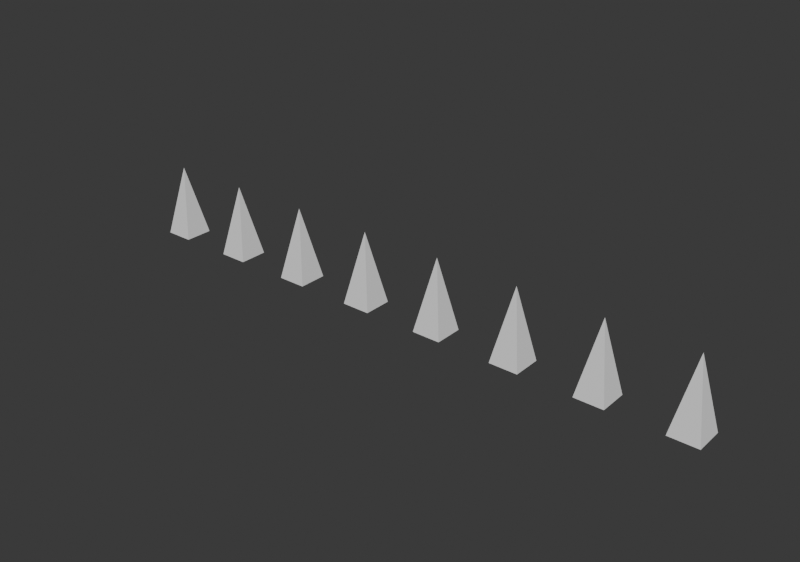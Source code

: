 # Source: Arrays-and-Lists.blend  (saved by Blender 5.2.44; exported with 4.5.12 LTS)
import bpy
from mathutils import Matrix  # noqa: F401  (used for matrix-valued properties, if any)

bpy.ops.wm.read_factory_settings(use_empty=True)
scene = bpy.context.scene
scene.name = '01 - Linear loop'

# ---- node groups
ng_makeface = bpy.data.node_groups.new('MAKEFACE', 'GeometryNodeTree')
_s = ng_makeface.interface.new_socket(name='Geometry', in_out='OUTPUT', socket_type='NodeSocketGeometry')
_s = ng_makeface.interface.new_socket(name='Geometry', in_out='INPUT', socket_type='NodeSocketGeometry')
_N = ng_makeface.nodes; _L = ng_makeface.links
n0 = _N.new('GeometryNodePointsToCurves'); n0.name = 'Points to Curves'; n0.location = (-181, 196)
n1 = _N.new('GeometryNodeFillCurve'); n1.name = 'Fill Curve'; n1.location = (14, 200)
n2 = _N.new('GeometryNodeSampleIndex'); n2.name = 'Sample Index'; n2.location = (31, 20)
n2.data_type = 'FLOAT_VECTOR'
n3 = _N.new('GeometryNodeInputIndex'); n3.name = 'Index'; n3.location = (-211, -204)
n4 = _N.new('GeometryNodeInputPosition'); n4.name = 'Position'; n4.location = (-212, -128)
n5 = _N.new('GeometryNodeSetPosition'); n5.name = 'Set Position'; n5.location = (217, 195)
n6 = _N.new('NodeGroupOutput'); n6.name = 'Group Output'; n6.location = (417, 0)
n7 = _N.new('NodeGroupInput'); n7.name = 'Group Input'; n7.location = (-412, 0)
n8 = _N.new('NodeFrame'); n8.name = 'Frame'; n8.location = (-440, 485)
n8.label = 'MAKEFACE | YOUR EXISTING TRIANGLE GROUP'
n8.width = 1080
n8.shrink = False
_L.new(n0.outputs[0], n1.inputs[0])
_L.new(n3.outputs[0], n2.inputs[2])
_L.new(n4.outputs[0], n2.inputs[1])
_L.new(n1.outputs[0], n5.inputs[0])
_L.new(n2.outputs[0], n5.inputs[2])
_L.new(n7.outputs[0], n0.inputs[0])
_L.new(n7.outputs[0], n2.inputs[0])
_L.new(n5.outputs[0], n6.inputs[0])
n6.is_active_output = True
ng_002_point_in_middle = bpy.data.node_groups.new('002-point in middle', 'GeometryNodeTree')
_s = ng_002_point_in_middle.interface.new_socket(name='Geometry', in_out='OUTPUT', socket_type='NodeSocketGeometry')
_s = ng_002_point_in_middle.interface.new_socket(name='Width', in_out='INPUT', socket_type='NodeSocketFloat')
_s.default_value = 1.1
_s.min_value = 0.01
_s.max_value = 10.0
_s.description = 'Pyramid base size along X.'
_s = ng_002_point_in_middle.interface.new_socket(name='Depth', in_out='INPUT', socket_type='NodeSocketFloat')
_s.default_value = 1.2
_s.min_value = 0.01
_s.max_value = 10.0
_s.description = 'Pyramid base size along Y.'
_s = ng_002_point_in_middle.interface.new_socket(name='Height', in_out='INPUT', socket_type='NodeSocketFloat')
_s.default_value = 1.2
_s.min_value = 0.01
_s.max_value = 10.0
_s.description = 'Pyramid apex height above the base.'
ng_002_point_in_middle.is_modifier = True
_N = ng_002_point_in_middle.nodes; _L = ng_002_point_in_middle.links
n0 = _N.new('NodeGroupInput'); n0.name = 'Group Input'; n0.location = (30, -50)
n0.width = 230
n1 = _N.new('NodeGroupOutput'); n1.name = 'Group Output'; n1.location = (1287, -133)
n2 = _N.new('ShaderNodeCombineXYZ'); n2.name = 'Combine XYZ'; n2.location = (30, -44)
n3 = _N.new('ShaderNodeCombineXYZ'); n3.name = 'Combine XYZ.001'; n3.location = (30, -47)
n4 = _N.new('GeometryNodePoints'); n4.name = 'Points'; n4.location = (240, -36)
n5 = _N.new('GeometryNodePoints'); n5.name = 'Points.001'; n5.location = (258, -36)
n6 = _N.new('GeometryNodeJoinGeometry'); n6.name = 'Join Geometry'; n6.location = (430, 89)
n7 = _N.new('ShaderNodeCombineXYZ'); n7.name = 'Combine XYZ.002'; n7.location = (30, -49)
n8 = _N.new('GeometryNodePoints'); n8.name = 'Points.003'; n8.location = (225, -36)
n9 = _N.new('ShaderNodeCombineXYZ'); n9.name = 'Combine XYZ.003'; n9.location = (30, -65)
n10 = _N.new('GeometryNodePoints'); n10.name = 'Points.004'; n10.location = (232, -36)
n11 = _N.new('ShaderNodeCombineXYZ'); n11.name = 'Combine XYZ.004'; n11.location = (30, -92)
n12 = _N.new('GeometryNodePoints'); n12.name = 'Points.002'; n12.location = (245, -36)
n13 = _N.new('ShaderNodeMath'); n13.name = 'Math'; n13.location = (-620, -130)
n13.operation = 'DIVIDE'
n13.inputs[1].default_value = 2.0
n14 = _N.new('ShaderNodeMath'); n14.name = 'Math.001'; n14.location = (-420, -130)
n14.hide = True
n14.operation = 'DIVIDE'
n14.inputs[1].default_value = 2.0
n15 = _N.new('NodeFrame'); n15.name = 'Frame'; n15.location = (-157, 320)
n15.label = 'point 1'
n15.width = 410
n16 = _N.new('NodeFrame'); n16.name = 'Frame.001'; n16.location = (-165, 134)
n16.label = 'point 2'
n16.width = 428
n17 = _N.new('NodeFrame'); n17.name = 'Frame.002'; n17.location = (-130, -105)
n17.label = 'APEX | (X/2, Y/2, Z)'
n17.width = 415
n18 = _N.new('NodeFrame'); n18.name = 'Frame.003'; n18.location = (-110, -376)
n18.label = 'point 3'
n18.width = 395
n19 = _N.new('NodeFrame'); n19.name = 'Frame.004'; n19.location = (-127, -599)
n19.label = 'point 4'
n19.width = 402
n20 = _N.new('GeometryNodeJoinGeometry'); n20.name = 'Join Geometry.001'; n20.location = (444, -151)
n21 = _N.new('GeometryNodeJoinGeometry'); n21.name = 'Join Geometry.002'; n21.location = (438, -323)
n22 = _N.new('GeometryNodeJoinGeometry'); n22.name = 'Join Geometry.003'; n22.location = (438, -434)
n23 = _N.new('GeometryNodeGroup'); n23.name = 'Group'; n23.location = (645, 70)
n23.node_tree = ng_makeface
n24 = _N.new('GeometryNodeGroup'); n24.name = 'Group.001'; n24.location = (645, -63)
n24.node_tree = ng_makeface
n25 = _N.new('GeometryNodeGroup'); n25.name = 'Group.002'; n25.location = (640, -202)
n25.node_tree = ng_makeface
n26 = _N.new('GeometryNodeGroup'); n26.name = 'Group.003'; n26.location = (618, -354)
n26.node_tree = ng_makeface
n27 = _N.new('GeometryNodeJoinGeometry'); n27.name = 'Join Geometry.004'; n27.location = (898, -95)
n28 = _N.new('GeometryNodeMergeByDistance'); n28.name = 'Merge by Distance'; n28.location = (1108, -78)
n29 = _N.new('NodeFrame'); n29.name = 'Frame.005'; n29.location = (-950, 60)
n29.label = 'PARAMETERS | Width / Depth / Height'
n29.width = 300
n29.shrink = False
n30 = _N.new('NodeFrame'); n30.name = 'Frame.008'; n30.location = (-950, 725)
n30.label = '05 | SOLID - A PYRAMID MADE FROM A MESH'
n30.width = 1640
n30.shrink = False
n31 = _N.new('NodeFrame'); n31.name = 'Frame.009'; n31.location = (-85, -915)
n31.label = 'BOTTOM FACE | close the mesh'
n31.width = 905
n31.shrink = False
n32 = _N.new('GeometryNodeJoinGeometry'); n32.name = 'Join Geometry.005'; n32.location = (30, -55)
n32.width = 175
n33 = _N.new('GeometryNodePointsToCurves'); n33.name = 'Points to Curves'; n33.location = (250, -55)
n33.width = 175
n34 = _N.new('GeometryNodeFillCurve'); n34.name = 'Fill Curve'; n34.location = (470, -55)
n34.width = 175
n35 = _N.new('GeometryNodeFlipFaces'); n35.name = 'Flip Faces'; n35.location = (690, -55)
n35.width = 175
n36 = _N.new('NodeFrame'); n36.name = 'Frame.010'; n36.location = (875, -910)
n36.label = 'WHY A BOTTOM FACE?'
n36.width = 590
n36.shrink = False
n0.parent = n29
n2.parent = n15
n3.parent = n16
n4.parent = n15
n5.parent = n16
n7.parent = n18
n8.parent = n18
n9.parent = n19
n10.parent = n19
n11.parent = n17
n12.parent = n17
n32.parent = n31
n33.parent = n31
n34.parent = n31
n35.parent = n31
_L.new(n2.outputs[0], n4.inputs[1])
_L.new(n3.outputs[0], n5.inputs[1])
_L.new(n4.outputs[0], n6.inputs[0])
_L.new(n5.outputs[0], n6.inputs[0])
_L.new(n7.outputs[0], n8.inputs[1])
_L.new(n9.outputs[0], n10.inputs[1])
_L.new(n11.outputs[0], n12.inputs[1])
_L.new(n13.outputs[0], n11.inputs[0])
_L.new(n14.outputs[0], n11.inputs[1])
_L.new(n12.outputs[0], n6.inputs[0])
_L.new(n5.outputs[0], n20.inputs[0])
_L.new(n12.outputs[0], n20.inputs[0])
_L.new(n8.outputs[0], n20.inputs[0])
_L.new(n8.outputs[0], n21.inputs[0])
_L.new(n10.outputs[0], n21.inputs[0])
_L.new(n12.outputs[0], n21.inputs[0])
_L.new(n10.outputs[0], n22.inputs[0])
_L.new(n4.outputs[0], n22.inputs[0])
_L.new(n12.outputs[0], n22.inputs[0])
_L.new(n6.outputs[0], n23.inputs[0])
_L.new(n28.outputs[0], n1.inputs[0])
_L.new(n20.outputs[0], n24.inputs[0])
_L.new(n21.outputs[0], n25.inputs[0])
_L.new(n22.outputs[0], n26.inputs[0])
_L.new(n23.outputs[0], n27.inputs[0])
_L.new(n24.outputs[0], n27.inputs[0])
_L.new(n25.outputs[0], n27.inputs[0])
_L.new(n26.outputs[0], n27.inputs[0])
_L.new(n27.outputs[0], n28.inputs[0])
_L.new(n4.outputs[0], n32.inputs[0])
_L.new(n5.outputs[0], n32.inputs[0])
_L.new(n8.outputs[0], n32.inputs[0])
_L.new(n10.outputs[0], n32.inputs[0])
_L.new(n32.outputs[0], n33.inputs[0])
_L.new(n33.outputs[0], n34.inputs[0])
_L.new(n34.outputs[0], n35.inputs[0])
_L.new(n35.outputs[0], n27.inputs[0])
_L.new(n0.outputs[0], n7.inputs[0])
_L.new(n0.outputs[0], n9.inputs[0])
_L.new(n0.outputs[0], n13.inputs[0])
_L.new(n0.outputs[1], n3.inputs[1])
_L.new(n0.outputs[1], n7.inputs[1])
_L.new(n0.outputs[1], n14.inputs[0])
_L.new(n0.outputs[2], n11.inputs[2])
n1.is_active_output = True
ng_01___linear_loop = bpy.data.node_groups.new('01 - Linear loop', 'GeometryNodeTree')
_s = ng_01___linear_loop.interface.new_socket(name='Geometry', in_out='OUTPUT', socket_type='NodeSocketGeometry')
_s = ng_01___linear_loop.interface.new_socket(name='Count', in_out='INPUT', socket_type='NodeSocketInt')
_s.default_value = 8
_s.min_value = 1
_s.max_value = 30
_s = ng_01___linear_loop.interface.new_socket(name='Spacing', in_out='INPUT', socket_type='NodeSocketFloat')
_s.default_value = 0.8
_s.min_value = 0.3
_s.max_value = 2.0
ng_01___linear_loop.is_modifier = True
_N = ng_01___linear_loop.nodes; _L = ng_01___linear_loop.links
n0 = _N.new('NodeFrame'); n0.name = 'Frame'; n0.location = (-300, 350)
n0.label = 'COUNT, INDEX, REPEAT'
n0.width = 2200
n0.shrink = False
n0.label_size = 24
n1 = _N.new('NodeGroupInput'); n1.name = 'Group Input'; n1.location = (-300, 0)
n1.width = 180
n2 = _N.new('GeometryNodeRepeatOutput'); n2.name = 'Repeat Output'; n2.location = (1020, 100)
n2.width = 180
n3 = _N.new('GeometryNodeRepeatInput'); n3.name = 'Repeat Input'; n3.location = (0, 100)
n3.width = 180
n4 = _N.new('ShaderNodeMath'); n4.name = 'Math'; n4.location = (240, 0)
n4.width = 150
n4.operation = 'MULTIPLY'
n5 = _N.new('ShaderNodeCombineXYZ'); n5.name = 'Combine XYZ'; n5.location = (440, 0)
n5.width = 180
n6 = _N.new('GeometryNodePoints'); n6.name = 'Points'; n6.location = (650, 0)
n6.width = 180
n6.inputs[2].default_value = 0.05
n7 = _N.new('GeometryNodeJoinGeometry'); n7.name = 'Join Geometry'; n7.location = (850, 0)
n7.width = 180
n8 = _N.new('GeometryNodeGroup'); n8.name = 'Group'; n8.location = (1240, -230)
n8.width = 180
n8.node_tree = ng_002_point_in_middle
n8.inputs[0].default_value = 0.28
n8.inputs[1].default_value = 0.28
n8.inputs[2].default_value = 0.7
n9 = _N.new('GeometryNodeInstanceOnPoints'); n9.name = 'Instance on Points'; n9.location = (1490, 0)
n9.width = 180
n10 = _N.new('GeometryNodeRealizeInstances'); n10.name = 'Realize Instances'; n10.location = (1740, 0)
n10.width = 180
n11 = _N.new('NodeGroupOutput'); n11.name = 'Group Output'; n11.location = (1960, 0)
n11.width = 180
n3.pair_with_output(n2)
_L.new(n1.outputs[0], n3.inputs[0])
_L.new(n3.outputs[0], n4.inputs[0])
_L.new(n1.outputs[1], n4.inputs[1])
_L.new(n4.outputs[0], n5.inputs[0])
_L.new(n5.outputs[0], n6.inputs[1])
_L.new(n3.outputs[1], n7.inputs[0])
_L.new(n6.outputs[0], n7.inputs[0])
_L.new(n7.outputs[0], n2.inputs[0])
_L.new(n2.outputs[0], n9.inputs[0])
_L.new(n8.outputs[0], n9.inputs[2])
_L.new(n9.outputs[0], n10.inputs[0])
_L.new(n10.outputs[0], n11.inputs[0])
n11.is_active_output = True

# ---- world
world_01___linear_loop = bpy.data.worlds.new('01 - Linear loop'); scene.world = world_01___linear_loop
world_01___linear_loop.use_nodes = True; world_01___linear_loop.node_tree.nodes.clear()
_N = world_01___linear_loop.node_tree.nodes; _L = world_01___linear_loop.node_tree.links
n0 = _N.new('ShaderNodeBackground'); n0.name = 'Background'; n0.location = (-200, 100)
n0.inputs[0].default_value = (0.05, 0.05, 0.05, 1.0)
n1 = _N.new('ShaderNodeOutputWorld'); n1.name = 'World Output'; n1.location = (200, 100)
_L.new(n0.outputs[0], n1.inputs[0])
n1.is_active_output = True
world_01___linear_loop.color = (0.11, 0.12, 0.14)

# ---- meshes
me_01___linear_loop = bpy.data.meshes.new('01 - Linear loop')
me_01___linear_loop.from_pydata([], [], [])
me_01___linear_loop.update()

# ---- objects
ob_01___linear_loop = bpy.data.objects.new('01 - Linear loop', me_01___linear_loop)

# ---- transforms, parenting, visibility, modifiers, constraints
ob_01___linear_loop.location = (0.0, 0.0, 0.0)
ob_01___linear_loop.color = (0.49, 0.64, 0.76, 1.0)
_m = ob_01___linear_loop.modifiers.new('GeometryNodes', 'NODES')
_m.node_group = ng_01___linear_loop

# ---- collection membership
scene.collection.objects.link(ob_01___linear_loop)

# ---- scene / render settings (as saved in the file)
scene.frame_start = 1; scene.frame_end = 250; scene.frame_set(1)
scene.render.engine = 'BLENDER_WORKBENCH'
scene.render.image_settings.exr_codec = 'NONE'
scene.render.resolution_x = 1280
scene.render.resolution_y = 900
scene.render.use_bake_clear = False
scene.render.bake_margin = 0
scene.render.bake_bias = 0.0
scene.render.bake_samples = 0
scene.render.simplify_subdivision_render = 0
scene.render.simplify_child_particles_render = 0.0
scene.render.compositor_device = 'GPU'
scene.eevee.use_volume_custom_range = False
scene.eevee.gtao_distance = 0.0
scene.eevee.use_fast_gi = False
scene.eevee.fast_gi_thickness_near = 0.1
scene.eevee.fast_gi_thickness_far = 0.0
scene.eevee.ray_tracing_options.screen_trace_thickness = 0.1
bpy.context.view_layer.update()

# ---- added for rendering (the .blend has no active camera and no usable light): camera, sun
cam_auto = bpy.data.cameras.new('AutoCamera')
cam_auto.lens = 50.0
cam_auto.sensor_width = 36.0
cam_auto.clip_end = 1000.0
ob_auto_camera = bpy.data.objects.new('AutoCamera', cam_auto)
scene.collection.objects.link(ob_auto_camera)
ob_auto_camera.location = (8.42486, -6.44183, 4.73789)
ob_auto_camera.rotation_euler = (1.09748, -7.21219e-08, 0.694738)
scene.camera = ob_auto_camera
light_auto_sun = bpy.data.lights.new('AutoSun', 'SUN')
light_auto_sun.energy = 3.0
light_auto_sun.angle = 0.0523599
ob_auto_sun = bpy.data.objects.new('AutoSun', light_auto_sun)
scene.collection.objects.link(ob_auto_sun)
ob_auto_sun.rotation_euler = (0.872665, 0.174533, 0.523599)
bpy.context.view_layer.update()
